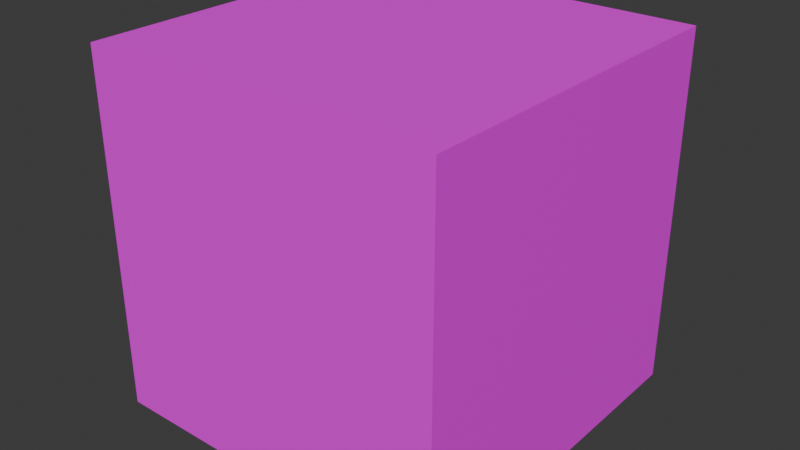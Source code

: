 # Source: Tile.blend  (saved by Blender 4.0.36; exported with 4.5.12 LTS)
import bpy
from mathutils import Matrix  # noqa: F401  (used for matrix-valued properties, if any)

bpy.ops.wm.read_factory_settings(use_empty=True)
scene = bpy.context.scene
scene.name = 'Scene'

# ---- collections
col_collection = bpy.data.collections.new('Collection'); scene.collection.children.link(col_collection)

# ---- images (referenced by path relative to the original .blend; pixels are not part of the script)
import os
ASSET_DIR = os.environ.get("B2B_ASSET_DIR", "")  # directory of the original .blend (textures are referenced by path, not embedded)
HERE = os.path.dirname(os.path.abspath(__file__))  # packed textures are extracted next to this script under _unpacked/

def load_image(name, relpath, width, height, colorspace="sRGB"):
    """Load a texture the original file referenced (path relative to the .blend, or extracted next to this script)."""
    p = next((c for c in (os.path.join(HERE, relpath), os.path.join(ASSET_DIR, relpath)) if relpath and os.path.exists(c)), "")
    if p:
        img = bpy.data.images.load(p, check_existing=True)
        img.name = name
    else:  # same state as the original file: an image datablock whose file is absent (Cycles renders it pink)
        img = bpy.data.images.new(name, width, height)
        img.source = "FILE"
        img.filepath = "//" + (relpath or name)
    img.colorspace_settings.name = colorspace
    return img
img_tile_texture_jpg = load_image('Tile Texture.jpg', 'Tile Texture.jpg', 1024, 1024, 'sRGB')

# ---- materials (node trees are filled in below, after node groups)
mat_texture = bpy.data.materials.new('Texture')
mat_texture.alpha_threshold = 0.0
mat_texture.use_transparent_shadow = False
mat_texture.roughness = 0.5
mat_texture.line_color = (0.0, 0.0, 0.0, 1.0)

# ---- material node trees
mat_texture.use_nodes = True; mat_texture.node_tree.nodes.clear()
_N = mat_texture.node_tree.nodes; _L = mat_texture.node_tree.links
n0 = _N.new('ShaderNodeOutputMaterial'); n0.name = 'Material Output'; n0.location = (300, 300)
n1 = _N.new('ShaderNodeBsdfPrincipled'); n1.name = 'Principled BSDF'; n1.location = (10, 300)
n1.inputs[3].default_value = 1.45
n2 = _N.new('ShaderNodeTexImage'); n2.name = 'Image Texture'; n2.location = (-280, 275)
n2.image = img_tile_texture_jpg
_L.new(n1.outputs[0], n0.inputs[0])
_L.new(n2.outputs[0], n1.inputs[0])
n0.is_active_output = True

# ---- world
world_world = bpy.data.worlds.new('World'); scene.world = world_world
world_world.use_nodes = True; world_world.node_tree.nodes.clear()
_N = world_world.node_tree.nodes; _L = world_world.node_tree.links
n0 = _N.new('ShaderNodeOutputWorld'); n0.name = 'World Output'; n0.location = (300, 300)
n1 = _N.new('ShaderNodeBackground'); n1.name = 'Background'; n1.location = (10, 300)
n1.inputs[0].default_value = (0.05088, 0.05088, 0.05088, 1.0)
_L.new(n1.outputs[0], n0.inputs[0])
n0.is_active_output = True
world_world.color = (0.05088, 0.05088, 0.05088)
world_world.use_sun_shadow = False
world_world.sun_shadow_jitter_overblur = 0.0

# ---- meshes
me_cube = bpy.data.meshes.new('Cube')
me_cube.from_pydata([(1.0, 1.0, 1.0), (1.0, 1.0, -1.0), (1.0, -1.0, 1.0), (1.0, -1.0, -1.0), (-1.0, 1.0, 1.0), (-1.0, 1.0, -1.0), (-1.0, -1.0, 1.0), (-1.0, -1.0, -1.0)], [], [(0, 4, 6, 2), (3, 2, 6, 7), (7, 6, 4, 5), (5, 1, 3, 7), (1, 0, 2, 3), (5, 4, 0, 1)])
_uv = me_cube.uv_layers.new(name='UVMap')
_uv.uv.foreach_set('vector', [0.2978, 0.1625, 0.4688, 0.1625, 0.4688, 0.3334, 0.2978, 0.3334, 0.00373, 0.4988, 0.2392, 0.4988, 0.2392, 0.9923, 0.00373, 0.9923, 0.761, 0.4937, 0.9988, 0.4937, 0.9988, 0.9976, 0.761, 0.9976, 0.01704, 0.1898, 0.2288, 0.1898, 0.2288, 0.4015, 0.01704, 0.4015, 0.2933, 0.9566, 0.2933, 0.5538, 0.4651, 0.5538, 0.4651, 0.9566, 0.5249, 0.565, 0.7098, 0.565, 0.7098, 0.954, 0.5249, 0.954])
me_cube.materials.append(mat_texture)
me_cube.use_mirror_vertex_groups = False
me_cube.update()

# ---- objects
ob_cube = bpy.data.objects.new('Cube', me_cube)

# ---- transforms, parenting, visibility, modifiers, constraints
ob_cube.location = (0.0, 0.0, 0.0)
ob_cube.scale = (0.5, 0.5, 0.5)
ob_cube.lock_rotations_4d = False
ob_cube.empty_display_type = 'ARROWS'
ob_cube.lineart.crease_threshold = 0.0

# ---- collection membership
col_collection.objects.link(ob_cube)

# ---- scene / render settings (as saved in the file)
scene.frame_start = 1; scene.frame_end = 250; scene.frame_set(1)
scene.render.engine = 'BLENDER_EEVEE_NEXT'
scene.cycles.sampling_pattern = 'TABULATED_SOBOL'
bpy.context.view_layer.update()

# ---- added for rendering (the .blend has no active camera and no usable light): camera, sun
cam_auto = bpy.data.cameras.new('AutoCamera')
cam_auto.lens = 50.0
cam_auto.sensor_width = 36.0
cam_auto.clip_end = 1000.0
ob_auto_camera = bpy.data.objects.new('AutoCamera', cam_auto)
scene.collection.objects.link(ob_auto_camera)
ob_auto_camera.location = (1.60254, -1.92304, 1.28203)
ob_auto_camera.rotation_euler = (1.09748, -7.21219e-08, 0.694738)
scene.camera = ob_auto_camera
light_auto_sun = bpy.data.lights.new('AutoSun', 'SUN')
light_auto_sun.energy = 3.0
light_auto_sun.angle = 0.0523599
ob_auto_sun = bpy.data.objects.new('AutoSun', light_auto_sun)
scene.collection.objects.link(ob_auto_sun)
ob_auto_sun.rotation_euler = (0.872665, 0.174533, 0.523599)
bpy.context.view_layer.update()
